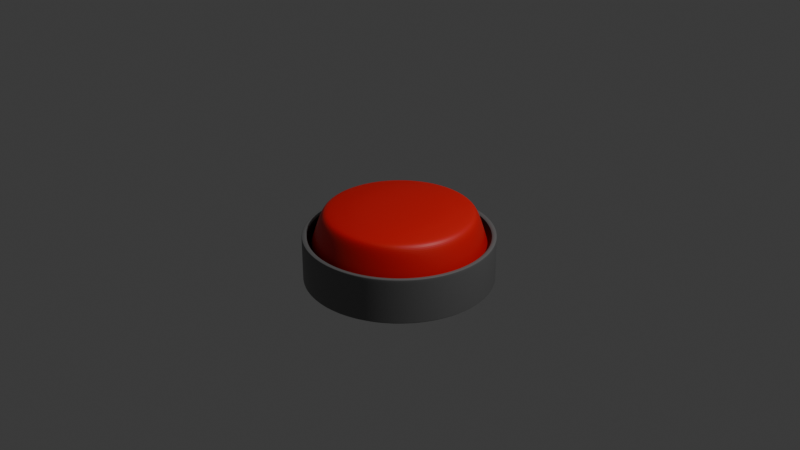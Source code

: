 # Source: button.blend  (saved by Blender 4.1.24; exported with 4.5.12 LTS)
import bpy
from mathutils import Matrix  # noqa: F401  (used for matrix-valued properties, if any)

bpy.ops.wm.read_factory_settings(use_empty=True)
scene = bpy.context.scene
scene.name = 'Scene'

# ---- collections
col_collection = bpy.data.collections.new('Collection'); scene.collection.children.link(col_collection)

# ---- materials (node trees are filled in below, after node groups)
mat_material_001 = bpy.data.materials.new('Material.001')
mat_material_001.use_transparent_shadow = False
mat_material_002 = bpy.data.materials.new('Material.002')
mat_material_002.use_transparent_shadow = False
mat_material_003 = bpy.data.materials.new('Material.003')
mat_material_003.use_transparent_shadow = False

# ---- material node trees
mat_material_001.use_nodes = True; mat_material_001.node_tree.nodes.clear()
_N = mat_material_001.node_tree.nodes; _L = mat_material_001.node_tree.links
n0 = _N.new('ShaderNodeBsdfPrincipled'); n0.name = 'Principled BSDF'; n0.location = (10, 300)
n0.inputs[0].default_value = (0.1607, 0.1607, 0.1607, 1.0)
n1 = _N.new('ShaderNodeOutputMaterial'); n1.name = 'Material Output'; n1.location = (300, 300)
_L.new(n0.outputs[0], n1.inputs[0])
n1.is_active_output = True
mat_material_002.use_nodes = True; mat_material_002.node_tree.nodes.clear()
_N = mat_material_002.node_tree.nodes; _L = mat_material_002.node_tree.links
n0 = _N.new('ShaderNodeBsdfPrincipled'); n0.name = 'Principled BSDF'; n0.location = (10, 300)
n0.inputs[0].default_value = (0.8, 0.01041, 0.008917, 1.0)
n1 = _N.new('ShaderNodeOutputMaterial'); n1.name = 'Material Output'; n1.location = (300, 300)
_L.new(n0.outputs[0], n1.inputs[0])
n1.is_active_output = True
mat_material_003.use_nodes = True; mat_material_003.node_tree.nodes.clear()
_N = mat_material_003.node_tree.nodes; _L = mat_material_003.node_tree.links
n0 = _N.new('ShaderNodeBsdfPrincipled'); n0.name = 'Principled BSDF'; n0.location = (10, 300)
n0.inputs[0].default_value = (0.0, 0.0, 0.0, 1.0)
n1 = _N.new('ShaderNodeOutputMaterial'); n1.name = 'Material Output'; n1.location = (300, 300)
_L.new(n0.outputs[0], n1.inputs[0])
n1.is_active_output = True

# ---- world
world_world = bpy.data.worlds.new('World'); scene.world = world_world
world_world.use_nodes = True; world_world.node_tree.nodes.clear()
_N = world_world.node_tree.nodes; _L = world_world.node_tree.links
n0 = _N.new('ShaderNodeOutputWorld'); n0.name = 'World Output'; n0.location = (300, 300)
n1 = _N.new('ShaderNodeBackground'); n1.name = 'Background'; n1.location = (10, 300)
n1.inputs[0].default_value = (0.05088, 0.05088, 0.05088, 1.0)
_L.new(n1.outputs[0], n0.inputs[0])
n0.is_active_output = True
world_world.color = (0.05088, 0.05088, 0.05088)
world_world.use_sun_shadow = False
world_world.sun_shadow_jitter_overblur = 0.0

# ---- cameras
cam_camera = bpy.data.cameras.new('Camera')
cam_camera.clip_end = 100.0
cam_camera.ortho_scale = 7.314

# ---- lights
light_light = bpy.data.lights.new('Light', 'POINT')
light_light.transmission_factor = 0.0
light_light.energy = 1000.0
light_light.shadow_soft_size = 0.1
light_light.shadow_maximum_resolution = 0.006
light_light.use_absolute_resolution = True

# ---- meshes
me_cylinder = bpy.data.meshes.new('Cylinder')
me_cylinder.from_pydata([(0.0, 1.0, -1.0), (0.1951, 0.9808, -1.0), (0.3827, 0.9239, -1.0), (0.5556, 0.8315, -1.0), (0.7071, 0.7071, -1.0), (0.8315, 0.5556, -1.0), (0.9239, 0.3827, -1.0), (0.9808, 0.1951, -1.0), (1.0, 0.0, -1.0), (0.9808, -0.1951, -1.0), (0.9239, -0.3827, -1.0), (0.8315, -0.5556, -1.0), (0.7071, -0.7071, -1.0), (0.5556, -0.8315, -1.0), (0.3827, -0.9239, -1.0), (0.1951, -0.9808, -1.0), (0.0, -1.0, -1.0), (-0.1951, -0.9808, -1.0), (-0.3827, -0.9239, -1.0), (-0.5556, -0.8315, -1.0), (-0.7071, -0.7071, -1.0), (-0.8315, -0.5556, -1.0), (-0.9239, -0.3827, -1.0), (-0.9808, -0.1951, -1.0), (-1.0, 0.0, -1.0), (-0.9808, 0.1951, -1.0), (-0.9239, 0.3827, -1.0), (-0.8315, 0.5556, -1.0), (-0.7071, 0.7071, -1.0), (-0.5556, 0.8315, -1.0), (-0.3827, 0.9239, -1.0), (-0.1951, 0.9808, -1.0), (0.0, 1.0, -0.5164), (0.1951, 0.9808, -0.5164), (0.3827, 0.9239, -0.5164), (0.5556, 0.8315, -0.5164), (0.7071, 0.7071, -0.5164), (0.8315, 0.5556, -0.5164), (0.9239, 0.3827, -0.5164), (0.9808, 0.1951, -0.5164), (1.0, 0.0, -0.5164), (0.9808, -0.1951, -0.5164), (0.9239, -0.3827, -0.5164), (0.8315, -0.5556, -0.5164), (0.7071, -0.7071, -0.5164), (0.5556, -0.8315, -0.5164), (0.3827, -0.9239, -0.5164), (0.1951, -0.9808, -0.5164), (0.0, -1.0, -0.5164), (-0.1951, -0.9808, -0.5164), (-0.3827, -0.9239, -0.5164), (-0.5556, -0.8315, -0.5164), (-0.7071, -0.7071, -0.5164), (-0.8315, -0.5556, -0.5164), (-0.9239, -0.3827, -0.5164), (-0.9808, -0.1951, -0.5164), (-1.0, 0.0, -0.5164), (-0.9808, 0.1951, -0.5164), (-0.9239, 0.3827, -0.5164), (-0.8315, 0.5556, -0.5164), (-0.7071, 0.7071, -0.5164), (-0.5556, 0.8315, -0.5164), (-0.3827, 0.9239, -0.5164), (-0.1951, 0.9808, -0.5164), (0.004651, 0.9023, -0.5984), (-0.1716, 0.885, -0.5984), (0.1809, 0.885, -0.5984), (0.3503, 0.8336, -0.5984), (0.5065, 0.7501, -0.5984), (0.6434, 0.6378, -0.5984), (0.7558, 0.5009, -0.5984), (0.8392, 0.3447, -0.5984), (0.8906, 0.1752, -0.5984), (0.908, -0.0009978, -0.5984), (0.8906, -0.1772, -0.5984), (0.8392, -0.3467, -0.5984), (0.7558, -0.5029, -0.5984), (0.6434, -0.6398, -0.5984), (0.5065, -0.7521, -0.5984), (0.3503, -0.8356, -0.5984), (0.1809, -0.887, -0.5984), (0.004651, -0.9043, -0.5984), (-0.1716, -0.887, -0.5984), (-0.341, -0.8356, -0.5984), (-0.4972, -0.7521, -0.5984), (-0.6341, -0.6398, -0.5984), (-0.7465, -0.5029, -0.5984), (-0.8299, -0.3467, -0.5984), (-0.8813, -0.1772, -0.5984), (-0.8987, -0.0009978, -0.5984), (-0.8813, 0.1752, -0.5984), (-0.8299, 0.3447, -0.5984), (-0.7465, 0.5009, -0.5984), (-0.6341, 0.6378, -0.5984), (-0.4972, 0.7501, -0.5984), (-0.341, 0.8336, -0.5984), (0.0, 1.0, -0.5184), (0.002548, 0.9465, -0.5064), (0.1951, 0.9808, -0.5184), (0.1873, 0.9282, -0.5066), (-0.1822, 0.9284, -0.5063), (-0.1951, 0.9808, -0.5184), (0.3649, 0.8743, -0.5067), (0.3827, 0.9239, -0.5184), (0.5556, 0.8315, -0.5184), (0.5286, 0.7867, -0.5068), (0.7071, 0.7071, -0.5184), (0.6721, 0.6689, -0.5069), (0.8315, 0.5556, -0.5184), (0.7898, 0.5254, -0.5071), (0.9239, 0.3827, -0.5184), (0.8772, 0.3617, -0.5071), (0.9808, 0.1951, -0.5184), (0.9311, 0.1841, -0.5072), (1.0, 0.0, -0.5184), (0.9492, -0.0005505, -0.5072), (0.9808, -0.1951, -0.5184), (0.931, -0.1852, -0.5073), (0.9239, -0.3827, -0.5184), (0.8772, -0.3628, -0.5072), (0.8315, -0.5556, -0.5184), (0.7897, -0.5265, -0.5072), (0.7071, -0.7071, -0.5184), (0.672, -0.67, -0.5071), (0.5556, -0.8315, -0.5184), (0.5286, -0.7877, -0.5071), (0.3827, -0.9239, -0.5184), (0.3649, -0.8753, -0.507), (0.1951, -0.9808, -0.5184), (0.1873, -0.9292, -0.5068), (0.0, -1.0, -0.5184), (0.002554, -0.9475, -0.5067), (-0.1951, -0.9808, -0.5184), (-0.1822, -0.9293, -0.5066), (-0.3827, -0.9239, -0.5184), (-0.3599, -0.8755, -0.5065), (-0.5556, -0.8315, -0.5184), (-0.5236, -0.788, -0.5063), (-0.7071, -0.7071, -0.5184), (-0.6672, -0.6703, -0.5062), (-0.8315, -0.5556, -0.5184), (-0.785, -0.5268, -0.5061), (-0.9239, -0.3827, -0.5184), (-0.8726, -0.363, -0.506), (-0.9808, -0.1951, -0.5184), (-0.9265, -0.1853, -0.506), (-1.0, 0.0, -0.5184), (-0.9448, -0.000544, -0.5059), (-0.9808, 0.1951, -0.5184), (-0.9266, 0.1843, -0.5059), (-0.9239, 0.3827, -0.5184), (-0.8727, 0.362, -0.5059), (-0.8315, 0.5556, -0.5184), (-0.7851, 0.5257, -0.5059), (-0.7071, 0.7071, -0.5184), (-0.6673, 0.6693, -0.506), (-0.5556, 0.8315, -0.5184), (-0.5237, 0.787, -0.5061), (-0.3827, 0.9239, -0.5184), (-0.3599, 0.8745, -0.5062), (0.0, 1.0, -0.9159), (0.0, 1.0, -1.0), (0.1951, 0.9808, -1.0), (0.1951, 0.9808, -0.9159), (0.3827, 0.9239, -1.0), (0.3827, 0.9239, -0.9159), (0.5556, 0.8315, -1.0), (0.5556, 0.8315, -0.9159), (0.7071, 0.7071, -1.0), (0.7071, 0.7071, -0.9159), (0.8315, 0.5556, -1.0), (0.8315, 0.5556, -0.9159), (0.9239, 0.3827, -1.0), (0.9239, 0.3827, -0.9159), (0.9808, 0.1951, -1.0), (0.9808, 0.1951, -0.9159), (1.0, 0.0, -1.0), (1.0, 0.0, -0.9159), (0.9808, -0.1951, -1.0), (0.9808, -0.1951, -0.9159), (0.9239, -0.3827, -1.0), (0.9239, -0.3827, -0.9159), (0.8315, -0.5556, -1.0), (0.8315, -0.5556, -0.9159), (0.7071, -0.7071, -1.0), (0.7071, -0.7071, -0.9159), (0.5556, -0.8315, -1.0), (0.5556, -0.8315, -0.9159), (0.3827, -0.9239, -1.0), (0.3827, -0.9239, -0.9159), (0.1951, -0.9808, -1.0), (0.1951, -0.9808, -0.9159), (0.0, -1.0, -1.0), (0.0, -1.0, -0.9159), (-0.1951, -0.9808, -1.0), (-0.1951, -0.9808, -0.9159), (-0.3827, -0.9239, -1.0), (-0.3827, -0.9239, -0.9159), (-0.5556, -0.8315, -1.0), (-0.5556, -0.8315, -0.9159), (-0.7071, -0.7071, -1.0), (-0.7071, -0.7071, -0.9159), (-0.8315, -0.5556, -1.0), (-0.8315, -0.5556, -0.9159), (-0.9239, -0.3827, -1.0), (-0.9239, -0.3827, -0.9159), (-0.9808, -0.1951, -1.0), (-0.9808, -0.1951, -0.9159), (-1.0, 0.0, -1.0), (-1.0, 0.0, -0.9159), (-0.9808, 0.1951, -1.0), (-0.9808, 0.1951, -0.9159), (-0.9239, 0.3827, -1.0), (-0.9239, 0.3827, -0.9159), (-0.8315, 0.5556, -1.0), (-0.8315, 0.5556, -0.9159), (-0.7071, 0.7071, -1.0), (-0.7071, 0.7071, -0.9159), (-0.5556, 0.8315, -1.0), (-0.5556, 0.8315, -0.9159), (-0.3827, 0.9239, -1.0), (-0.3827, 0.9239, -0.9159), (-0.1951, 0.9808, -1.0), (-0.1951, 0.9808, -0.9159)], [], [(0, 1, 2, 3, 4, 5, 6, 7, 8, 9, 10, 11, 12, 13, 14, 15, 16, 17, 18, 19, 20, 21, 22, 23, 24, 25, 26, 27, 28, 29, 30, 31), (223, 63, 32, 160), (221, 62, 63, 223), (219, 61, 62, 221), (217, 60, 61, 219), (215, 59, 60, 217), (213, 58, 59, 215), (211, 57, 58, 213), (209, 56, 57, 211), (207, 55, 56, 209), (205, 54, 55, 207), (203, 53, 54, 205), (201, 52, 53, 203), (199, 51, 52, 201), (197, 50, 51, 199), (195, 49, 50, 197), (193, 48, 49, 195), (191, 47, 48, 193), (189, 46, 47, 191), (187, 45, 46, 189), (185, 44, 45, 187), (183, 43, 44, 185), (181, 42, 43, 183), (179, 41, 42, 181), (177, 40, 41, 179), (175, 39, 40, 177), (173, 38, 39, 175), (171, 37, 38, 173), (169, 36, 37, 171), (167, 35, 36, 169), (165, 34, 35, 167), (163, 33, 34, 165), (160, 32, 33, 163), (1, 162, 164, 2), (30, 220, 222, 31), (29, 218, 220, 30), (28, 216, 218, 29), (27, 214, 216, 28), (26, 212, 214, 27), (25, 210, 212, 26), (24, 208, 210, 25), (23, 206, 208, 24), (22, 204, 206, 23), (21, 202, 204, 22), (20, 200, 202, 21), (19, 198, 200, 20), (18, 196, 198, 19), (17, 194, 196, 18), (16, 192, 194, 17), (15, 190, 192, 16), (14, 188, 190, 15), (13, 186, 188, 14), (12, 184, 186, 13), (11, 182, 184, 12), (10, 180, 182, 11), (9, 178, 180, 10), (8, 176, 178, 9), (7, 174, 176, 8), (6, 172, 174, 7), (5, 170, 172, 6), (4, 168, 170, 5), (3, 166, 168, 4), (2, 164, 166, 3), (31, 222, 161, 0), (99, 66, 67, 102), (100, 65, 64, 97), (159, 95, 65, 100), (157, 94, 95, 159), (155, 93, 94, 157), (153, 92, 93, 155), (151, 91, 92, 153), (149, 90, 91, 151), (147, 89, 90, 149), (145, 88, 89, 147), (143, 87, 88, 145), (141, 86, 87, 143), (139, 85, 86, 141), (137, 84, 85, 139), (135, 83, 84, 137), (133, 82, 83, 135), (131, 81, 82, 133), (129, 80, 81, 131), (127, 79, 80, 129), (125, 78, 79, 127), (123, 77, 78, 125), (121, 76, 77, 123), (119, 75, 76, 121), (117, 74, 75, 119), (115, 73, 74, 117), (113, 72, 73, 115), (111, 71, 72, 113), (109, 70, 71, 111), (107, 69, 70, 109), (105, 68, 69, 107), (102, 67, 68, 105), (32, 96, 98, 33), (62, 158, 101, 63), (33, 98, 103, 34), (34, 103, 104, 35), (61, 156, 158, 62), (60, 154, 156, 61), (59, 152, 154, 60), (58, 150, 152, 59), (57, 148, 150, 58), (56, 146, 148, 57), (55, 144, 146, 56), (54, 142, 144, 55), (53, 140, 142, 54), (52, 138, 140, 53), (51, 136, 138, 52), (50, 134, 136, 51), (49, 132, 134, 50), (48, 130, 132, 49), (47, 128, 130, 48), (46, 126, 128, 47), (45, 124, 126, 46), (44, 122, 124, 45), (43, 120, 122, 44), (42, 118, 120, 43), (41, 116, 118, 42), (40, 114, 116, 41), (39, 112, 114, 40), (38, 110, 112, 39), (37, 108, 110, 38), (36, 106, 108, 37), (35, 104, 106, 36), (97, 64, 66, 99), (99, 102, 103, 98), (97, 99, 98, 96), (159, 100, 101, 158), (157, 159, 158, 156), (155, 157, 156, 154), (153, 155, 154, 152), (151, 153, 152, 150), (149, 151, 150, 148), (147, 149, 148, 146), (145, 147, 146, 144), (143, 145, 144, 142), (141, 143, 142, 140), (139, 141, 140, 138), (137, 139, 138, 136), (135, 137, 136, 134), (133, 135, 134, 132), (131, 133, 132, 130), (129, 131, 130, 128), (127, 129, 128, 126), (125, 127, 126, 124), (123, 125, 124, 122), (121, 123, 122, 120), (119, 121, 120, 118), (117, 119, 118, 116), (115, 117, 116, 114), (113, 115, 114, 112), (111, 113, 112, 110), (109, 111, 110, 108), (107, 109, 108, 106), (105, 107, 106, 104), (102, 105, 104, 103), (100, 97, 96, 101), (63, 101, 96, 32), (223, 160, 161, 222), (221, 223, 222, 220), (219, 221, 220, 218), (217, 219, 218, 216), (215, 217, 216, 214), (213, 215, 214, 212), (211, 213, 212, 210), (209, 211, 210, 208), (207, 209, 208, 206), (205, 207, 206, 204), (203, 205, 204, 202), (201, 203, 202, 200), (199, 201, 200, 198), (197, 199, 198, 196), (195, 197, 196, 194), (193, 195, 194, 192), (191, 193, 192, 190), (189, 191, 190, 188), (187, 189, 188, 186), (185, 187, 186, 184), (183, 185, 184, 182), (181, 183, 182, 180), (179, 181, 180, 178), (177, 179, 178, 176), (175, 177, 176, 174), (173, 175, 174, 172), (171, 173, 172, 170), (169, 171, 170, 168), (167, 169, 168, 166), (165, 167, 166, 164), (163, 165, 164, 162), (160, 163, 162, 161), (0, 161, 162, 1)])
me_cylinder.polygons.foreach_set('material_index', [0, 0, 0, 0, 0, 0, 0, 0, 0, 0, 0, 0, 0, 0, 0, 0, 0, 0, 0, 0, 0, 0, 0, 0, 0, 0, 0, 0, 0, 0, 0, 0, 0, 0, 0, 0, 0, 0, 0, 0, 0, 0, 0, 0, 0, 0, 0, 0, 0, 0, 0, 0, 0, 0, 0, 0, 0, 0, 0, 0, 0, 0, 0, 0, 2, 2, 2, 2, 2, 2, 2, 2, 2, 2, 2, 2, 2, 2, 2, 2, 2, 2, 2, 2, 2, 2, 2, 2, 2, 2, 2, 2, 2, 2, 2, 0, 0, 0, 0, 0, 0, 0, 0, 0, 0, 0, 0, 0, 0, 0, 0, 0, 0, 0, 0, 0, 0, 0, 0, 0, 0, 0, 0, 0, 0, 0, 2, 0, 0, 0, 0, 0, 0, 0, 0, 0, 0, 0, 0, 0, 0, 0, 0, 0, 0, 0, 0, 0, 0, 0, 0, 0, 0, 0, 0, 0, 0, 0, 0, 0, 0, 0, 0, 0, 0, 0, 0, 0, 0, 0, 0, 0, 0, 0, 0, 0, 0, 0, 0, 0, 0, 0, 0, 0, 0, 0, 0, 0, 0, 0, 0, 0, 0])
_uv = me_cylinder.uv_layers.new(name='UVMap')
_uv.uv.foreach_set('vector', [0.75, 0.49, 0.7968, 0.4854, 0.8418, 0.4717, 0.8833, 0.4496, 0.9197, 0.4197, 0.9496, 0.3833, 0.9717, 0.3418, 0.9854, 0.2968, 0.99, 0.25, 0.9854, 0.2032, 0.9717, 0.1582, 0.9496, 0.1167, 0.9197, 0.08029, 0.8833, 0.05045, 0.8418, 0.02827, 0.7968, 0.01461, 0.75, 0.01, 0.7032, 0.01461, 0.6582, 0.02827, 0.6167, 0.05045, 0.5803, 0.08029, 0.5504, 0.1167, 0.5283, 0.1582, 0.5146, 0.2032, 0.51, 0.25, 0.5146, 0.2968, 0.5283, 0.3418, 0.5504, 0.3833, 0.5803, 0.4197, 0.6167, 0.4496, 0.6582, 0.4717, 0.7032, 0.4854, 0.03125, 0.5445, 0.03125, 0.7559, 0.0, 0.7559, 0.0, 0.5445, 0.0625, 0.5445, 0.0625, 0.7559, 0.03125, 0.7559, 0.03125, 0.5445, 0.09375, 0.5445, 0.09375, 0.7559, 0.0625, 0.7559, 0.0625, 0.5445, 0.125, 0.5445, 0.125, 0.7559, 0.09375, 0.7559, 0.09375, 0.5445, 0.1562, 0.5445, 0.1562, 0.7559, 0.125, 0.7559, 0.125, 0.5445, 0.1875, 0.5445, 0.1875, 0.7559, 0.1562, 0.7559, 0.1562, 0.5445, 0.2187, 0.5445, 0.2188, 0.7559, 0.1875, 0.7559, 0.1875, 0.5445, 0.25, 0.5445, 0.25, 0.7559, 0.2188, 0.7559, 0.2188, 0.5445, 0.2812, 0.5445, 0.2812, 0.7559, 0.25, 0.7559, 0.25, 0.5445, 0.3125, 0.5445, 0.3125, 0.7559, 0.2812, 0.7559, 0.2812, 0.5445, 0.3438, 0.5445, 0.3438, 0.7559, 0.3125, 0.7559, 0.3125, 0.5445, 0.375, 0.5445, 0.375, 0.7559, 0.3438, 0.7559, 0.3438, 0.5445, 0.4062, 0.5445, 0.4062, 0.7559, 0.375, 0.7559, 0.375, 0.5445, 0.4375, 0.5445, 0.4375, 0.7559, 0.4062, 0.7559, 0.4062, 0.5445, 0.4688, 0.5445, 0.4688, 0.7559, 0.4375, 0.7559, 0.4375, 0.5445, 0.5, 0.5445, 0.5, 0.7559, 0.4688, 0.7559, 0.4688, 0.5445, 0.5312, 0.5445, 0.5312, 0.7559, 0.5, 0.7559, 0.5, 0.5445, 0.5625, 0.5445, 0.5625, 0.7559, 0.5312, 0.7559, 0.5312, 0.5445, 0.5938, 0.5445, 0.5938, 0.7559, 0.5625, 0.7559, 0.5625, 0.5445, 0.625, 0.5445, 0.625, 0.7559, 0.5938, 0.7559, 0.5938, 0.5445, 0.6562, 0.5445, 0.6562, 0.7559, 0.625, 0.7559, 0.625, 0.5445, 0.6875, 0.5445, 0.6875, 0.7559, 0.6562, 0.7559, 0.6562, 0.5445, 0.7188, 0.5445, 0.7187, 0.7559, 0.6875, 0.7559, 0.6875, 0.5445, 0.75, 0.5445, 0.75, 0.7559, 0.7187, 0.7559, 0.7188, 0.5445, 0.7812, 0.5445, 0.7812, 0.7559, 0.75, 0.7559, 0.75, 0.5445, 0.8125, 0.5445, 0.8125, 0.7559, 0.7812, 0.7559, 0.7812, 0.5445, 0.8438, 0.5445, 0.8438, 0.7559, 0.8125, 0.7559, 0.8125, 0.5445, 0.875, 0.5445, 0.875, 0.7559, 0.8438, 0.7559, 0.8438, 0.5445, 0.9062, 0.5445, 0.9062, 0.7559, 0.875, 0.7559, 0.875, 0.5445, 0.9375, 0.5445, 0.9375, 0.7559, 0.9062, 0.7559, 0.9062, 0.5445, 0.9688, 0.5445, 0.9688, 0.7559, 0.9375, 0.7559, 0.9375, 0.5445, 1.0, 0.5445, 1.0, 0.7559, 0.9688, 0.7559, 0.9688, 0.5445, 0.9688, 0.5, 0.9688, 0.5, 0.9375, 0.5, 0.9375, 0.5, 0.0625, 0.5, 0.0625, 0.5, 0.03125, 0.5, 0.03125, 0.5, 0.09375, 0.5, 0.09375, 0.5, 0.0625, 0.5, 0.0625, 0.5, 0.125, 0.5, 0.125, 0.5, 0.09375, 0.5, 0.09375, 0.5, 0.1562, 0.5, 0.1562, 0.5, 0.125, 0.5, 0.125, 0.5, 0.1875, 0.5, 0.1875, 0.5, 0.1562, 0.5, 0.1562, 0.5, 0.2188, 0.5, 0.2188, 0.5, 0.1875, 0.5, 0.1875, 0.5, 0.25, 0.5, 0.25, 0.5, 0.2188, 0.5, 0.2188, 0.5, 0.2812, 0.5, 0.2812, 0.5, 0.25, 0.5, 0.25, 0.5, 0.3125, 0.5, 0.3125, 0.5, 0.2812, 0.5, 0.2812, 0.5, 0.3438, 0.5, 0.3438, 0.5, 0.3125, 0.5, 0.3125, 0.5, 0.375, 0.5, 0.375, 0.5, 0.3438, 0.5, 0.3438, 0.5, 0.4062, 0.5, 0.4062, 0.5, 0.375, 0.5, 0.375, 0.5, 0.4375, 0.5, 0.4375, 0.5, 0.4062, 0.5, 0.4062, 0.5, 0.4688, 0.5, 0.4688, 0.5, 0.4375, 0.5, 0.4375, 0.5, 0.5, 0.5, 0.5, 0.5, 0.4688, 0.5, 0.4688, 0.5, 0.5312, 0.5, 0.5312, 0.5, 0.5, 0.5, 0.5, 0.5, 0.5625, 0.5, 0.5625, 0.5, 0.5312, 0.5, 0.5312, 0.5, 0.5938, 0.5, 0.5938, 0.5, 0.5625, 0.5, 0.5625, 0.5, 0.625, 0.5, 0.625, 0.5, 0.5938, 0.5, 0.5938, 0.5, 0.6562, 0.5, 0.6562, 0.5, 0.625, 0.5, 0.625, 0.5, 0.6875, 0.5, 0.6875, 0.5, 0.6562, 0.5, 0.6562, 0.5, 0.7188, 0.5, 0.7188, 0.5, 0.6875, 0.5, 0.6875, 0.5, 0.75, 0.5, 0.75, 0.5, 0.7188, 0.5, 0.7188, 0.5, 0.7812, 0.5, 0.7812, 0.5, 0.75, 0.5, 0.75, 0.5, 0.8125, 0.5, 0.8125, 0.5, 0.7812, 0.5, 0.7812, 0.5, 0.8438, 0.5, 0.8438, 0.5, 0.8125, 0.5, 0.8125, 0.5, 0.875, 0.5, 0.875, 0.5, 0.8438, 0.5, 0.8438, 0.5, 0.9062, 0.5, 0.9062, 0.5, 0.875, 0.5, 0.875, 0.5, 0.9375, 0.5, 0.9375, 0.5, 0.9062, 0.5, 0.9062, 0.5, 0.03125, 0.5, 0.03125, 0.5, 0.0, 0.5, 0.0, 0.5, 0.9688, 0.8547, 0.9688, 0.8722, 0.9375, 0.8722, 0.9375, 0.8547, 0.03125, 0.8547, 0.03125, 0.8722, 0.0, 0.8722, 0.0, 0.8547, 0.0625, 0.8546, 0.0625, 0.8722, 0.03125, 0.8722, 0.03125, 0.8547, 0.09375, 0.8546, 0.09375, 0.8722, 0.0625, 0.8722, 0.0625, 0.8546, 0.125, 0.8546, 0.125, 0.8722, 0.09375, 0.8722, 0.09375, 0.8546, 0.1562, 0.8546, 0.1562, 0.8722, 0.125, 0.8722, 0.125, 0.8546, 0.1875, 0.8546, 0.1875, 0.8722, 0.1562, 0.8722, 0.1562, 0.8546, 0.2188, 0.8546, 0.2188, 0.8722, 0.1875, 0.8722, 0.1875, 0.8546, 0.25, 0.8546, 0.25, 0.8722, 0.2188, 0.8722, 0.2188, 0.8546, 0.2812, 0.8546, 0.2812, 0.8722, 0.25, 0.8722, 0.25, 0.8546, 0.3125, 0.8546, 0.3125, 0.8722, 0.2812, 0.8722, 0.2812, 0.8546, 0.3438, 0.8546, 0.3438, 0.8722, 0.3125, 0.8722, 0.3125, 0.8546, 0.375, 0.8546, 0.375, 0.8722, 0.3438, 0.8722, 0.3438, 0.8546, 0.4062, 0.8547, 0.4062, 0.8722, 0.375, 0.8722, 0.375, 0.8546, 0.4375, 0.8547, 0.4375, 0.8722, 0.4062, 0.8722, 0.4062, 0.8547, 0.4688, 0.8547, 0.4688, 0.8722, 0.4375, 0.8722, 0.4375, 0.8547, 0.5, 0.8547, 0.5, 0.8722, 0.4688, 0.8722, 0.4688, 0.8547, 0.5312, 0.8548, 0.5312, 0.8722, 0.5, 0.8722, 0.5, 0.8547, 0.5625, 0.8548, 0.5625, 0.8722, 0.5312, 0.8722, 0.5312, 0.8548, 0.5938, 0.8548, 0.5938, 0.8722, 0.5625, 0.8722, 0.5625, 0.8548, 0.625, 0.8548, 0.625, 0.8722, 0.5938, 0.8722, 0.5938, 0.8548, 0.6562, 0.8548, 0.6562, 0.8722, 0.625, 0.8722, 0.625, 0.8548, 0.6875, 0.8548, 0.6875, 0.8722, 0.6562, 0.8722, 0.6562, 0.8548, 0.7188, 0.8548, 0.7188, 0.8722, 0.6875, 0.8722, 0.6875, 0.8548, 0.75, 0.8548, 0.75, 0.8722, 0.7188, 0.8722, 0.7188, 0.8548, 0.7812, 0.8548, 0.7812, 0.8722, 0.75, 0.8722, 0.75, 0.8548, 0.8125, 0.8548, 0.8125, 0.8722, 0.7812, 0.8722, 0.7812, 0.8548, 0.8438, 0.8548, 0.8438, 0.8722, 0.8125, 0.8722, 0.8125, 0.8548, 0.875, 0.8548, 0.875, 0.8722, 0.8438, 0.8722, 0.8438, 0.8548, 0.9062, 0.8548, 0.9062, 0.8722, 0.875, 0.8722, 0.875, 0.8548, 0.9375, 0.8547, 0.9375, 0.8722, 0.9062, 0.8722, 0.9062, 0.8548, 1.0, 0.7559, 1.0, 0.7546, 0.9688, 0.7546, 0.9688, 0.7559, 0.0625, 0.7559, 0.0625, 0.7546, 0.03125, 0.7546, 0.03125, 0.7559, 0.9688, 0.7559, 0.9688, 0.7546, 0.9375, 0.7546, 0.9375, 0.7559, 0.9375, 0.7559, 0.9375, 0.7546, 0.9063, 0.7546, 0.9062, 0.7559, 0.09375, 0.7559, 0.09375, 0.7546, 0.0625, 0.7546, 0.0625, 0.7559, 0.125, 0.7559, 0.125, 0.7546, 0.09375, 0.7546, 0.09375, 0.7559, 0.1562, 0.7559, 0.1563, 0.7546, 0.125, 0.7546, 0.125, 0.7559, 0.1875, 0.7559, 0.1875, 0.7546, 0.1563, 0.7546, 0.1562, 0.7559, 0.2188, 0.7559, 0.2188, 0.7546, 0.1875, 0.7546, 0.1875, 0.7559, 0.25, 0.7559, 0.25, 0.7546, 0.2188, 0.7546, 0.2188, 0.7559, 0.2812, 0.7559, 0.2813, 0.7546, 0.25, 0.7546, 0.25, 0.7559, 0.3125, 0.7559, 0.3125, 0.7546, 0.2813, 0.7546, 0.2812, 0.7559, 0.3438, 0.7559, 0.3438, 0.7546, 0.3125, 0.7546, 0.3125, 0.7559, 0.375, 0.7559, 0.375, 0.7546, 0.3438, 0.7546, 0.3438, 0.7559, 0.4062, 0.7559, 0.4063, 0.7546, 0.375, 0.7546, 0.375, 0.7559, 0.4375, 0.7559, 0.4375, 0.7546, 0.4063, 0.7546, 0.4062, 0.7559, 0.4688, 0.7559, 0.4688, 0.7546, 0.4375, 0.7546, 0.4375, 0.7559, 0.5, 0.7559, 0.5, 0.7546, 0.4688, 0.7546, 0.4688, 0.7559, 0.5312, 0.7559, 0.5312, 0.7546, 0.5, 0.7546, 0.5, 0.7559, 0.5625, 0.7559, 0.5625, 0.7546, 0.5312, 0.7546, 0.5312, 0.7559, 0.5938, 0.7559, 0.5938, 0.7546, 0.5625, 0.7546, 0.5625, 0.7559, 0.625, 0.7559, 0.625, 0.7546, 0.5938, 0.7546, 0.5938, 0.7559, 0.6562, 0.7559, 0.6563, 0.7546, 0.625, 0.7546, 0.625, 0.7559, 0.6875, 0.7559, 0.6875, 0.7546, 0.6563, 0.7546, 0.6562, 0.7559, 0.7187, 0.7559, 0.7188, 0.7546, 0.6875, 0.7546, 0.6875, 0.7559, 0.75, 0.7559, 0.75, 0.7546, 0.7188, 0.7546, 0.7187, 0.7559, 0.7812, 0.7559, 0.7813, 0.7546, 0.75, 0.7546, 0.75, 0.7559, 0.8125, 0.7559, 0.8125, 0.7546, 0.7813, 0.7546, 0.7812, 0.7559, 0.8438, 0.7559, 0.8438, 0.7546, 0.8125, 0.7546, 0.8125, 0.7559, 0.875, 0.7559, 0.875, 0.7546, 0.8438, 0.7546, 0.8438, 0.7559, 0.9062, 0.7559, 0.9063, 0.7546, 0.875, 0.7546, 0.875, 0.7559, 1.0, 0.8547, 1.0, 0.8722, 0.9688, 0.8722, 0.9688, 0.8547, 0.9688, 0.8547, 0.9375, 0.8547, 0.9375, 0.7546, 0.9688, 0.7546, 1.0, 0.8547, 0.9688, 0.8547, 0.9688, 0.7546, 1.0, 0.7546, 0.0625, 0.8546, 0.03125, 0.8547, 0.03125, 0.7546, 0.0625, 0.7546, 0.09375, 0.8546, 0.0625, 0.8546, 0.0625, 0.7546, 0.09375, 0.7546, 0.125, 0.8546, 0.09375, 0.8546, 0.09375, 0.7546, 0.125, 0.7546, 0.1562, 0.8546, 0.125, 0.8546, 0.125, 0.7546, 0.1563, 0.7546, 0.1875, 0.8546, 0.1562, 0.8546, 0.1563, 0.7546, 0.1875, 0.7546, 0.2188, 0.8546, 0.1875, 0.8546, 0.1875, 0.7546, 0.2188, 0.7546, 0.25, 0.8546, 0.2188, 0.8546, 0.2188, 0.7546, 0.25, 0.7546, 0.2812, 0.8546, 0.25, 0.8546, 0.25, 0.7546, 0.2813, 0.7546, 0.3125, 0.8546, 0.2812, 0.8546, 0.2813, 0.7546, 0.3125, 0.7546, 0.3438, 0.8546, 0.3125, 0.8546, 0.3125, 0.7546, 0.3438, 0.7546, 0.375, 0.8546, 0.3438, 0.8546, 0.3438, 0.7546, 0.375, 0.7546, 0.4062, 0.8547, 0.375, 0.8546, 0.375, 0.7546, 0.4063, 0.7546, 0.4375, 0.8547, 0.4062, 0.8547, 0.4063, 0.7546, 0.4375, 0.7546, 0.4688, 0.8547, 0.4375, 0.8547, 0.4375, 0.7546, 0.4688, 0.7546, 0.5, 0.8547, 0.4688, 0.8547, 0.4688, 0.7546, 0.5, 0.7546, 0.5312, 0.8548, 0.5, 0.8547, 0.5, 0.7546, 0.5312, 0.7546, 0.5625, 0.8548, 0.5312, 0.8548, 0.5312, 0.7546, 0.5625, 0.7546, 0.5938, 0.8548, 0.5625, 0.8548, 0.5625, 0.7546, 0.5938, 0.7546, 0.625, 0.8548, 0.5938, 0.8548, 0.5938, 0.7546, 0.625, 0.7546, 0.6562, 0.8548, 0.625, 0.8548, 0.625, 0.7546, 0.6563, 0.7546, 0.6875, 0.8548, 0.6562, 0.8548, 0.6563, 0.7546, 0.6875, 0.7546, 0.7188, 0.8548, 0.6875, 0.8548, 0.6875, 0.7546, 0.7188, 0.7546, 0.75, 0.8548, 0.7188, 0.8548, 0.7188, 0.7546, 0.75, 0.7546, 0.7812, 0.8548, 0.75, 0.8548, 0.75, 0.7546, 0.7813, 0.7546, 0.8125, 0.8548, 0.7812, 0.8548, 0.7813, 0.7546, 0.8125, 0.7546, 0.8438, 0.8548, 0.8125, 0.8548, 0.8125, 0.7546, 0.8438, 0.7546, 0.875, 0.8548, 0.8438, 0.8548, 0.8438, 0.7546, 0.875, 0.7546, 0.9062, 0.8548, 0.875, 0.8548, 0.875, 0.7546, 0.9063, 0.7546, 0.9375, 0.8547, 0.9062, 0.8548, 0.9063, 0.7546, 0.9375, 0.7546, 0.03125, 0.8547, 0.0, 0.8547, 0.0, 0.7546, 0.03125, 0.7546, 0.03125, 0.7559, 0.03125, 0.7546, 0.0, 0.7546, 0.0, 0.7559, 0.03125, 0.5445, 0.0, 0.5445, 0.0, 0.5, 0.03125, 0.5, 0.0625, 0.5445, 0.03125, 0.5445, 0.03125, 0.5, 0.0625, 0.5, 0.09375, 0.5445, 0.0625, 0.5445, 0.0625, 0.5, 0.09375, 0.5, 0.125, 0.5445, 0.09375, 0.5445, 0.09375, 0.5, 0.125, 0.5, 0.1562, 0.5445, 0.125, 0.5445, 0.125, 0.5, 0.1562, 0.5, 0.1875, 0.5445, 0.1562, 0.5445, 0.1562, 0.5, 0.1875, 0.5, 0.2187, 0.5445, 0.1875, 0.5445, 0.1875, 0.5, 0.2188, 0.5, 0.25, 0.5445, 0.2188, 0.5445, 0.2188, 0.5, 0.25, 0.5, 0.2812, 0.5445, 0.25, 0.5445, 0.25, 0.5, 0.2812, 0.5, 0.3125, 0.5445, 0.2812, 0.5445, 0.2812, 0.5, 0.3125, 0.5, 0.3438, 0.5445, 0.3125, 0.5445, 0.3125, 0.5, 0.3438, 0.5, 0.375, 0.5445, 0.3438, 0.5445, 0.3438, 0.5, 0.375, 0.5, 0.4062, 0.5445, 0.375, 0.5445, 0.375, 0.5, 0.4062, 0.5, 0.4375, 0.5445, 0.4062, 0.5445, 0.4062, 0.5, 0.4375, 0.5, 0.4688, 0.5445, 0.4375, 0.5445, 0.4375, 0.5, 0.4688, 0.5, 0.5, 0.5445, 0.4688, 0.5445, 0.4688, 0.5, 0.5, 0.5, 0.5312, 0.5445, 0.5, 0.5445, 0.5, 0.5, 0.5312, 0.5, 0.5625, 0.5445, 0.5312, 0.5445, 0.5312, 0.5, 0.5625, 0.5, 0.5938, 0.5445, 0.5625, 0.5445, 0.5625, 0.5, 0.5938, 0.5, 0.625, 0.5445, 0.5938, 0.5445, 0.5938, 0.5, 0.625, 0.5, 0.6562, 0.5445, 0.625, 0.5445, 0.625, 0.5, 0.6562, 0.5, 0.6875, 0.5445, 0.6562, 0.5445, 0.6562, 0.5, 0.6875, 0.5, 0.7188, 0.5445, 0.6875, 0.5445, 0.6875, 0.5, 0.7188, 0.5, 0.75, 0.5445, 0.7188, 0.5445, 0.7188, 0.5, 0.75, 0.5, 0.7812, 0.5445, 0.75, 0.5445, 0.75, 0.5, 0.7812, 0.5, 0.8125, 0.5445, 0.7812, 0.5445, 0.7812, 0.5, 0.8125, 0.5, 0.8438, 0.5445, 0.8125, 0.5445, 0.8125, 0.5, 0.8438, 0.5, 0.875, 0.5445, 0.8438, 0.5445, 0.8438, 0.5, 0.875, 0.5, 0.9062, 0.5445, 0.875, 0.5445, 0.875, 0.5, 0.9062, 0.5, 0.9375, 0.5445, 0.9062, 0.5445, 0.9062, 0.5, 0.9375, 0.5, 0.9688, 0.5445, 0.9375, 0.5445, 0.9375, 0.5, 0.9688, 0.5, 1.0, 0.5445, 0.9688, 0.5445, 0.9688, 0.5, 1.0, 0.5, 1.0, 0.5, 1.0, 0.5, 0.9688, 0.5, 0.9688, 0.5])
me_cylinder.materials.append(mat_material_001)
me_cylinder.materials.append(mat_material_002)
me_cylinder.materials.append(mat_material_003)
me_cylinder.update()
me_cylinder_001 = bpy.data.meshes.new('Cylinder.001')
me_cylinder_001.from_pydata([(0.009302, 0.8047, -0.2871), (0.1667, 0.7892, -0.2871), (0.318, 0.7433, -0.2871), (0.4575, 0.6687, -0.2871), (0.5797, 0.5684, -0.2871), (0.68, 0.4462, -0.2871), (0.7546, 0.3067, -0.2871), (0.8005, 0.1554, -0.2871), (0.816, -0.001996, -0.2871), (0.8005, -0.1594, -0.2871), (0.7546, -0.3107, -0.2871), (0.68, -0.4502, -0.2871), (0.5797, -0.5724, -0.2871), (0.4575, -0.6727, -0.2871), (0.318, -0.7473, -0.2871), (0.1667, -0.7932, -0.2871), (0.009302, -0.8087, -0.2871), (-0.1481, -0.7932, -0.2871), (-0.2994, -0.7473, -0.2871), (-0.4389, -0.6727, -0.2871), (-0.5611, -0.5724, -0.2871), (-0.6614, -0.4502, -0.2871), (-0.736, -0.3107, -0.2871), (-0.7819, -0.1594, -0.2871), (-0.7974, -0.001996, -0.2871), (-0.7819, 0.1554, -0.2871), (-0.736, 0.3067, -0.2871), (-0.6614, 0.4462, -0.2871), (-0.5611, 0.5684, -0.2871), (-0.4389, 0.6687, -0.2871), (-0.2994, 0.7433, -0.2871), (-0.1481, 0.7892, -0.2871), (-0.1371, 0.7339, -0.255), (-0.2778, 0.6912, -0.255), (-0.4075, 0.6218, -0.255), (-0.5212, 0.5285, -0.255), (-0.6145, 0.4148, -0.255), (-0.6839, 0.2851, -0.255), (-0.7266, 0.1444, -0.255), (-0.741, -0.001996, -0.255), (-0.7266, -0.1484, -0.255), (-0.6839, -0.2891, -0.255), (-0.6145, -0.4188, -0.255), (-0.5212, -0.5325, -0.255), (-0.4075, -0.6258, -0.255), (-0.2778, -0.6952, -0.255), (-0.1371, -0.7379, -0.255), (0.009302, -0.7523, -0.255), (0.1557, -0.7379, -0.255), (0.2964, -0.6952, -0.255), (0.4261, -0.6258, -0.255), (0.5398, -0.5325, -0.255), (0.6331, -0.4188, -0.255), (0.7025, -0.2891, -0.255), (0.7452, -0.1484, -0.255), (0.7596, -0.001996, -0.255), (0.7452, 0.1444, -0.255), (0.7025, 0.2851, -0.255), (0.6331, 0.4148, -0.255), (0.5398, 0.5285, -0.255), (0.4261, 0.6218, -0.255), (0.2964, 0.6912, -0.255), (0.009302, 0.7483, -0.255), (0.1557, 0.7339, -0.255), (0.004651, 0.9023, -0.5984), (-0.1716, 0.885, -0.5984), (0.1809, 0.885, -0.5984), (0.3503, 0.8336, -0.5984), (0.5065, 0.7501, -0.5984), (0.6434, 0.6378, -0.5984), (0.7558, 0.5009, -0.5984), (0.8392, 0.3447, -0.5984), (0.8906, 0.1752, -0.5984), (0.908, -0.0009978, -0.5984), (0.8906, -0.1772, -0.5984), (0.8392, -0.3467, -0.5984), (0.7558, -0.5029, -0.5984), (0.6434, -0.6398, -0.5984), (0.5065, -0.7521, -0.5984), (0.3503, -0.8356, -0.5984), (0.1809, -0.887, -0.5984), (0.004651, -0.9043, -0.5984), (-0.1716, -0.887, -0.5984), (-0.341, -0.8356, -0.5984), (-0.4972, -0.7521, -0.5984), (-0.6341, -0.6398, -0.5984), (-0.7465, -0.5029, -0.5984), (-0.8299, -0.3467, -0.5984), (-0.8813, -0.1772, -0.5984), (-0.8987, -0.0009978, -0.5984), (-0.8813, 0.1752, -0.5984), (-0.8299, 0.3447, -0.5984), (-0.7465, 0.5009, -0.5984), (-0.6341, 0.6378, -0.5984), (-0.4972, 0.7501, -0.5984), (-0.341, 0.8336, -0.5984), (0.009302, 0.4097, -0.2202), (0.009302, 0.5926, -0.2377), (0.08962, 0.4018, -0.2202), (0.1253, 0.5811, -0.2377), (0.1668, 0.3783, -0.2202), (0.2368, 0.5473, -0.2377), (0.238, 0.3403, -0.2202), (0.3396, 0.4924, -0.2377), (0.3004, 0.2891, -0.2202), (0.4297, 0.4184, -0.2377), (0.3516, 0.2267, -0.2202), (0.5037, 0.3283, -0.2377), (0.3896, 0.1555, -0.2202), (0.5586, 0.2255, -0.2377), (0.4131, 0.07832, -0.2202), (0.5924, 0.114, -0.2377), (0.421, -0.001996, -0.2202), (0.6039, -0.001996, -0.2377), (0.4131, -0.08231, -0.2202), (0.5924, -0.118, -0.2377), (0.3896, -0.1595, -0.2202), (0.5586, -0.2295, -0.2377), (0.3516, -0.2307, -0.2202), (0.5037, -0.3323, -0.2377), (0.3004, -0.2931, -0.2202), (0.4297, -0.4224, -0.2377), (0.238, -0.3443, -0.2202), (0.3396, -0.4964, -0.2377), (0.1668, -0.3823, -0.2202), (0.2368, -0.5513, -0.2377), (0.08962, -0.4058, -0.2202), (0.1253, -0.5851, -0.2377), (0.009302, -0.4137, -0.2202), (0.009302, -0.5966, -0.2377), (-0.07101, -0.4058, -0.2202), (-0.1067, -0.5851, -0.2377), (-0.1482, -0.3823, -0.2202), (-0.2182, -0.5513, -0.2377), (-0.2194, -0.3443, -0.2202), (-0.321, -0.4964, -0.2377), (-0.2818, -0.2931, -0.2202), (-0.4111, -0.4224, -0.2377), (-0.333, -0.2307, -0.2202), (-0.4851, -0.3323, -0.2377), (-0.371, -0.1595, -0.2202), (-0.54, -0.2295, -0.2377), (-0.3945, -0.08231, -0.2202), (-0.5738, -0.118, -0.2377), (-0.4024, -0.001996, -0.2202), (-0.5853, -0.001996, -0.2377), (-0.3945, 0.07832, -0.2202), (-0.5738, 0.114, -0.2377), (-0.371, 0.1555, -0.2202), (-0.54, 0.2255, -0.2377), (-0.333, 0.2267, -0.2202), (-0.4851, 0.3283, -0.2377), (-0.2818, 0.2891, -0.2202), (-0.4111, 0.4184, -0.2377), (-0.2194, 0.3403, -0.2202), (-0.321, 0.4924, -0.2377), (-0.1482, 0.3783, -0.2202), (-0.2182, 0.5473, -0.2377), (-0.07101, 0.4018, -0.2202), (-0.1067, 0.5811, -0.2377)], [], [(65, 31, 0, 64), (67, 2, 3, 68), (68, 3, 4, 69), (69, 4, 5, 70), (70, 5, 6, 71), (71, 6, 7, 72), (72, 7, 8, 73), (73, 8, 9, 74), (74, 9, 10, 75), (75, 10, 11, 76), (76, 11, 12, 77), (77, 12, 13, 78), (78, 13, 14, 79), (79, 14, 15, 80), (80, 15, 16, 81), (81, 16, 17, 82), (82, 17, 18, 83), (83, 18, 19, 84), (84, 19, 20, 85), (85, 20, 21, 86), (86, 21, 22, 87), (87, 22, 23, 88), (88, 23, 24, 89), (89, 24, 25, 90), (90, 25, 26, 91), (91, 26, 27, 92), (92, 27, 28, 93), (93, 28, 29, 94), (94, 29, 30, 95), (95, 30, 31, 65), (64, 0, 1, 66), (66, 1, 2, 67), (98, 96, 158, 156, 154, 152, 150, 148, 146, 144, 142, 140, 138, 136, 134, 132, 130, 128, 126, 124, 122, 120, 118, 116, 114, 112, 110, 108, 106, 104, 102, 100), (60, 61, 101, 103), (59, 60, 103, 105), (58, 59, 105, 107), (57, 58, 107, 109), (56, 57, 109, 111), (55, 56, 111, 113), (54, 55, 113, 115), (53, 54, 115, 117), (52, 53, 117, 119), (51, 52, 119, 121), (50, 51, 121, 123), (49, 50, 123, 125), (48, 49, 125, 127), (47, 48, 127, 129), (46, 47, 129, 131), (45, 46, 131, 133), (44, 45, 133, 135), (43, 44, 135, 137), (42, 43, 137, 139), (41, 42, 139, 141), (40, 41, 141, 143), (39, 40, 143, 145), (38, 39, 145, 147), (37, 38, 147, 149), (36, 37, 149, 151), (35, 36, 151, 153), (34, 35, 153, 155), (33, 34, 155, 157), (32, 33, 157, 159), (63, 62, 97, 99), (61, 63, 99, 101), (0, 31, 32, 62), (31, 30, 33, 32), (30, 29, 34, 33), (29, 28, 35, 34), (28, 27, 36, 35), (27, 26, 37, 36), (26, 25, 38, 37), (25, 24, 39, 38), (24, 23, 40, 39), (23, 22, 41, 40), (22, 21, 42, 41), (21, 20, 43, 42), (20, 19, 44, 43), (19, 18, 45, 44), (18, 17, 46, 45), (17, 16, 47, 46), (16, 15, 48, 47), (15, 14, 49, 48), (14, 13, 50, 49), (13, 12, 51, 50), (12, 11, 52, 51), (11, 10, 53, 52), (10, 9, 54, 53), (9, 8, 55, 54), (8, 7, 56, 55), (7, 6, 57, 56), (6, 5, 58, 57), (5, 4, 59, 58), (4, 3, 60, 59), (3, 2, 61, 60), (2, 1, 63, 61), (1, 0, 62, 63), (96, 98, 99, 97), (98, 100, 101, 99), (100, 102, 103, 101), (102, 104, 105, 103), (104, 106, 107, 105), (106, 108, 109, 107), (108, 110, 111, 109), (110, 112, 113, 111), (112, 114, 115, 113), (114, 116, 117, 115), (116, 118, 119, 117), (118, 120, 121, 119), (120, 122, 123, 121), (122, 124, 125, 123), (124, 126, 127, 125), (126, 128, 129, 127), (128, 130, 131, 129), (130, 132, 133, 131), (132, 134, 135, 133), (134, 136, 137, 135), (136, 138, 139, 137), (138, 140, 141, 139), (140, 142, 143, 141), (142, 144, 145, 143), (144, 146, 147, 145), (146, 148, 149, 147), (148, 150, 151, 149), (150, 152, 153, 151), (152, 154, 155, 153), (154, 156, 157, 155), (156, 158, 159, 157), (158, 96, 97, 159), (62, 32, 159, 97)])
me_cylinder_001.polygons.foreach_set('material_index', [1, 1, 1, 1, 1, 1, 1, 1, 1, 1, 1, 1, 1, 1, 1, 1, 1, 1, 1, 1, 1, 1, 1, 1, 1, 1, 1, 1, 1, 1, 1, 1, 1, 1, 1, 1, 1, 1, 1, 1, 1, 1, 1, 1, 1, 1, 1, 1, 1, 1, 1, 1, 1, 1, 1, 1, 1, 1, 1, 1, 1, 1, 1, 1, 1, 1, 1, 1, 1, 1, 1, 1, 1, 1, 1, 1, 1, 1, 1, 1, 1, 1, 1, 1, 1, 1, 1, 1, 1, 1, 1, 1, 1, 1, 1, 1, 1, 1, 1, 1, 1, 1, 1, 1, 1, 1, 1, 1, 1, 1, 1, 1, 1, 1, 1, 1, 1, 1, 1, 1, 1, 1, 1, 1, 1, 1, 1, 1, 1])
_uv = me_cylinder_001.uv_layers.new(name='UVMap')
_uv.uv.foreach_set('vector', [0.03125, 0.8722, 0.03125, 0.911, 0.0, 0.911, 0.0, 0.8722, 0.9375, 0.8722, 0.9375, 0.911, 0.9062, 0.911, 0.9062, 0.8722, 0.9062, 0.8722, 0.9062, 0.911, 0.875, 0.911, 0.875, 0.8722, 0.875, 0.8722, 0.875, 0.911, 0.8438, 0.911, 0.8438, 0.8722, 0.8438, 0.8722, 0.8438, 0.911, 0.8125, 0.911, 0.8125, 0.8722, 0.8125, 0.8722, 0.8125, 0.911, 0.7812, 0.911, 0.7812, 0.8722, 0.7812, 0.8722, 0.7812, 0.911, 0.75, 0.911, 0.75, 0.8722, 0.75, 0.8722, 0.75, 0.911, 0.7188, 0.911, 0.7188, 0.8722, 0.7188, 0.8722, 0.7188, 0.911, 0.6875, 0.911, 0.6875, 0.8722, 0.6875, 0.8722, 0.6875, 0.911, 0.6562, 0.911, 0.6562, 0.8722, 0.6562, 0.8722, 0.6562, 0.911, 0.625, 0.911, 0.625, 0.8722, 0.625, 0.8722, 0.625, 0.911, 0.5938, 0.911, 0.5938, 0.8722, 0.5938, 0.8722, 0.5938, 0.911, 0.5625, 0.911, 0.5625, 0.8722, 0.5625, 0.8722, 0.5625, 0.911, 0.5312, 0.911, 0.5312, 0.8722, 0.5312, 0.8722, 0.5312, 0.911, 0.5, 0.911, 0.5, 0.8722, 0.5, 0.8722, 0.5, 0.911, 0.4688, 0.911, 0.4688, 0.8722, 0.4688, 0.8722, 0.4688, 0.911, 0.4375, 0.911, 0.4375, 0.8722, 0.4375, 0.8722, 0.4375, 0.911, 0.4062, 0.911, 0.4062, 0.8722, 0.4062, 0.8722, 0.4062, 0.911, 0.375, 0.911, 0.375, 0.8722, 0.375, 0.8722, 0.375, 0.911, 0.3438, 0.911, 0.3438, 0.8722, 0.3438, 0.8722, 0.3438, 0.911, 0.3125, 0.911, 0.3125, 0.8722, 0.3125, 0.8722, 0.3125, 0.911, 0.2812, 0.911, 0.2812, 0.8722, 0.2812, 0.8722, 0.2812, 0.911, 0.25, 0.911, 0.25, 0.8722, 0.25, 0.8722, 0.25, 0.911, 0.2188, 0.911, 0.2188, 0.8722, 0.2188, 0.8722, 0.2188, 0.911, 0.1875, 0.911, 0.1875, 0.8722, 0.1875, 0.8722, 0.1875, 0.911, 0.1562, 0.911, 0.1562, 0.8722, 0.1562, 0.8722, 0.1562, 0.911, 0.125, 0.911, 0.125, 0.8722, 0.125, 0.8722, 0.125, 0.911, 0.09375, 0.911, 0.09375, 0.8722, 0.09375, 0.8722, 0.09375, 0.911, 0.0625, 0.911, 0.0625, 0.8722, 0.0625, 0.8722, 0.0625, 0.911, 0.03125, 0.911, 0.03125, 0.8722, 1.0, 0.8722, 1.0, 0.911, 0.9688, 0.911, 0.9688, 0.8722, 0.9688, 0.8722, 0.9688, 0.911, 0.9375, 0.911, 0.9375, 0.8722, 0.2885, 0.4437, 0.25, 0.4475, 0.2115, 0.4437, 0.1744, 0.4325, 0.1403, 0.4142, 0.1103, 0.3897, 0.08577, 0.3597, 0.06752, 0.3256, 0.05628, 0.2885, 0.05248, 0.25, 0.05628, 0.2115, 0.06752, 0.1744, 0.08577, 0.1403, 0.1103, 0.1103, 0.1403, 0.08577, 0.1744, 0.06752, 0.2115, 0.05628, 0.25, 0.05248, 0.2885, 0.05628, 0.3256, 0.06752, 0.3597, 0.08577, 0.3897, 0.1103, 0.4142, 0.1403, 0.4325, 0.1744, 0.4437, 0.2115, 0.4475, 0.25, 0.4437, 0.2885, 0.4325, 0.3256, 0.4142, 0.3597, 0.3897, 0.3897, 0.3597, 0.4142, 0.3256, 0.4325, 0.374, 0.4356, 0.3354, 0.4562, 0.332, 0.4479, 0.369, 0.4281, 0.4078, 0.4078, 0.374, 0.4356, 0.369, 0.4281, 0.4015, 0.4015, 0.4356, 0.374, 0.4078, 0.4078, 0.4015, 0.4015, 0.4281, 0.369, 0.4562, 0.3354, 0.4356, 0.374, 0.4281, 0.369, 0.4479, 0.332, 0.4689, 0.2935, 0.4562, 0.3354, 0.4479, 0.332, 0.4601, 0.2918, 0.4732, 0.25, 0.4689, 0.2935, 0.4601, 0.2918, 0.4642, 0.25, 0.4689, 0.2065, 0.4732, 0.25, 0.4642, 0.25, 0.4601, 0.2082, 0.4562, 0.1646, 0.4689, 0.2065, 0.4601, 0.2082, 0.4479, 0.168, 0.4356, 0.126, 0.4562, 0.1646, 0.4479, 0.168, 0.4281, 0.131, 0.4078, 0.09216, 0.4356, 0.126, 0.4281, 0.131, 0.4015, 0.09855, 0.374, 0.0644, 0.4078, 0.09216, 0.4015, 0.09855, 0.369, 0.07191, 0.3354, 0.04377, 0.374, 0.0644, 0.369, 0.07191, 0.332, 0.05212, 0.2935, 0.03107, 0.3354, 0.04377, 0.332, 0.05212, 0.2918, 0.03993, 0.25, 0.02678, 0.2935, 0.03107, 0.2918, 0.03993, 0.25, 0.03582, 0.2065, 0.03107, 0.25, 0.02678, 0.25, 0.03582, 0.2082, 0.03993, 0.1646, 0.04377, 0.2065, 0.03107, 0.2082, 0.03993, 0.168, 0.05212, 0.126, 0.0644, 0.1646, 0.04377, 0.168, 0.05212, 0.131, 0.07191, 0.09216, 0.09216, 0.126, 0.0644, 0.131, 0.07191, 0.09855, 0.09855, 0.0644, 0.126, 0.09216, 0.09216, 0.09855, 0.09855, 0.07191, 0.131, 0.04377, 0.1646, 0.0644, 0.126, 0.07191, 0.131, 0.05212, 0.168, 0.03107, 0.2065, 0.04377, 0.1646, 0.05212, 0.168, 0.03993, 0.2082, 0.02678, 0.25, 0.03107, 0.2065, 0.03993, 0.2082, 0.03582, 0.25, 0.03107, 0.2935, 0.02678, 0.25, 0.03582, 0.25, 0.03993, 0.2918, 0.04377, 0.3354, 0.03107, 0.2935, 0.03993, 0.2918, 0.05212, 0.332, 0.0644, 0.374, 0.04377, 0.3354, 0.05212, 0.332, 0.07191, 0.369, 0.09216, 0.4078, 0.0644, 0.374, 0.07191, 0.369, 0.09855, 0.4015, 0.126, 0.4356, 0.09216, 0.4078, 0.09855, 0.4015, 0.131, 0.4281, 0.1646, 0.4562, 0.126, 0.4356, 0.131, 0.4281, 0.168, 0.4479, 0.2065, 0.4689, 0.1646, 0.4562, 0.168, 0.4479, 0.2082, 0.4601, 0.2935, 0.4689, 0.25, 0.4732, 0.25, 0.4642, 0.2918, 0.4601, 0.3354, 0.4562, 0.2935, 0.4689, 0.2918, 0.4601, 0.332, 0.4479, 0.25, 0.49, 0.2032, 0.4854, 0.2065, 0.4689, 0.25, 0.4732, 0.2032, 0.4854, 0.1582, 0.4717, 0.1646, 0.4562, 0.2065, 0.4689, 0.1582, 0.4717, 0.1167, 0.4496, 0.126, 0.4356, 0.1646, 0.4562, 0.1167, 0.4496, 0.08029, 0.4197, 0.09216, 0.4078, 0.126, 0.4356, 0.08029, 0.4197, 0.05045, 0.3833, 0.0644, 0.374, 0.09216, 0.4078, 0.05045, 0.3833, 0.02827, 0.3418, 0.04377, 0.3354, 0.0644, 0.374, 0.02827, 0.3418, 0.01461, 0.2968, 0.03107, 0.2935, 0.04377, 0.3354, 0.01461, 0.2968, 0.01, 0.25, 0.02678, 0.25, 0.03107, 0.2935, 0.01, 0.25, 0.01461, 0.2032, 0.03107, 0.2065, 0.02678, 0.25, 0.01461, 0.2032, 0.02827, 0.1582, 0.04377, 0.1646, 0.03107, 0.2065, 0.02827, 0.1582, 0.05045, 0.1167, 0.0644, 0.126, 0.04377, 0.1646, 0.05045, 0.1167, 0.08029, 0.08029, 0.09216, 0.09216, 0.0644, 0.126, 0.08029, 0.08029, 0.1167, 0.05045, 0.126, 0.0644, 0.09216, 0.09216, 0.1167, 0.05045, 0.1582, 0.02827, 0.1646, 0.04377, 0.126, 0.0644, 0.1582, 0.02827, 0.2032, 0.01461, 0.2065, 0.03107, 0.1646, 0.04377, 0.2032, 0.01461, 0.25, 0.01, 0.25, 0.02678, 0.2065, 0.03107, 0.25, 0.01, 0.2968, 0.01461, 0.2935, 0.03107, 0.25, 0.02678, 0.2968, 0.01461, 0.3418, 0.02827, 0.3354, 0.04377, 0.2935, 0.03107, 0.3418, 0.02827, 0.3833, 0.05045, 0.374, 0.0644, 0.3354, 0.04377, 0.3833, 0.05045, 0.4197, 0.08029, 0.4078, 0.09216, 0.374, 0.0644, 0.4197, 0.08029, 0.4496, 0.1167, 0.4356, 0.126, 0.4078, 0.09216, 0.4496, 0.1167, 0.4717, 0.1582, 0.4562, 0.1646, 0.4356, 0.126, 0.4717, 0.1582, 0.4854, 0.2032, 0.4689, 0.2065, 0.4562, 0.1646, 0.4854, 0.2032, 0.49, 0.25, 0.4732, 0.25, 0.4689, 0.2065, 0.49, 0.25, 0.4854, 0.2968, 0.4689, 0.2935, 0.4732, 0.25, 0.4854, 0.2968, 0.4717, 0.3418, 0.4562, 0.3354, 0.4689, 0.2935, 0.4717, 0.3418, 0.4496, 0.3833, 0.4356, 0.374, 0.4562, 0.3354, 0.4496, 0.3833, 0.4197, 0.4197, 0.4078, 0.4078, 0.4356, 0.374, 0.4197, 0.4197, 0.3833, 0.4496, 0.374, 0.4356, 0.4078, 0.4078, 0.3833, 0.4496, 0.3418, 0.4717, 0.3354, 0.4562, 0.374, 0.4356, 0.3418, 0.4717, 0.2968, 0.4854, 0.2935, 0.4689, 0.3354, 0.4562, 0.2968, 0.4854, 0.25, 0.49, 0.25, 0.4732, 0.2935, 0.4689, 0.25, 0.4475, 0.2885, 0.4437, 0.2918, 0.4601, 0.25, 0.4642, 0.2885, 0.4437, 0.3256, 0.4325, 0.332, 0.4479, 0.2918, 0.4601, 0.3256, 0.4325, 0.3597, 0.4142, 0.369, 0.4281, 0.332, 0.4479, 0.3597, 0.4142, 0.3897, 0.3897, 0.4015, 0.4015, 0.369, 0.4281, 0.3897, 0.3897, 0.4142, 0.3597, 0.4281, 0.369, 0.4015, 0.4015, 0.4142, 0.3597, 0.4325, 0.3256, 0.4479, 0.332, 0.4281, 0.369, 0.4325, 0.3256, 0.4437, 0.2885, 0.4601, 0.2918, 0.4479, 0.332, 0.4437, 0.2885, 0.4475, 0.25, 0.4642, 0.25, 0.4601, 0.2918, 0.4475, 0.25, 0.4437, 0.2115, 0.4601, 0.2082, 0.4642, 0.25, 0.4437, 0.2115, 0.4325, 0.1744, 0.4479, 0.168, 0.4601, 0.2082, 0.4325, 0.1744, 0.4142, 0.1403, 0.4281, 0.131, 0.4479, 0.168, 0.4142, 0.1403, 0.3897, 0.1103, 0.4015, 0.09855, 0.4281, 0.131, 0.3897, 0.1103, 0.3597, 0.08577, 0.369, 0.07191, 0.4015, 0.09855, 0.3597, 0.08577, 0.3256, 0.06752, 0.332, 0.05212, 0.369, 0.07191, 0.3256, 0.06752, 0.2885, 0.05628, 0.2918, 0.03993, 0.332, 0.05212, 0.2885, 0.05628, 0.25, 0.05248, 0.25, 0.03582, 0.2918, 0.03993, 0.25, 0.05248, 0.2115, 0.05628, 0.2082, 0.03993, 0.25, 0.03582, 0.2115, 0.05628, 0.1744, 0.06752, 0.168, 0.05212, 0.2082, 0.03993, 0.1744, 0.06752, 0.1403, 0.08577, 0.131, 0.07191, 0.168, 0.05212, 0.1403, 0.08577, 0.1103, 0.1103, 0.09855, 0.09855, 0.131, 0.07191, 0.1103, 0.1103, 0.08577, 0.1403, 0.07191, 0.131, 0.09855, 0.09855, 0.08577, 0.1403, 0.06752, 0.1744, 0.05212, 0.168, 0.07191, 0.131, 0.06752, 0.1744, 0.05628, 0.2115, 0.03993, 0.2082, 0.05212, 0.168, 0.05628, 0.2115, 0.05248, 0.25, 0.03582, 0.25, 0.03993, 0.2082, 0.05248, 0.25, 0.05628, 0.2885, 0.03993, 0.2918, 0.03582, 0.25, 0.05628, 0.2885, 0.06752, 0.3256, 0.05212, 0.332, 0.03993, 0.2918, 0.06752, 0.3256, 0.08577, 0.3597, 0.07191, 0.369, 0.05212, 0.332, 0.08577, 0.3597, 0.1103, 0.3897, 0.09855, 0.4015, 0.07191, 0.369, 0.1103, 0.3897, 0.1403, 0.4142, 0.131, 0.4281, 0.09855, 0.4015, 0.1403, 0.4142, 0.1744, 0.4325, 0.168, 0.4479, 0.131, 0.4281, 0.1744, 0.4325, 0.2115, 0.4437, 0.2082, 0.4601, 0.168, 0.4479, 0.2115, 0.4437, 0.25, 0.4475, 0.25, 0.4642, 0.2082, 0.4601, 0.25, 0.4732, 0.2065, 0.4689, 0.2082, 0.4601, 0.25, 0.4642])
me_cylinder_001.materials.append(mat_material_001)
me_cylinder_001.materials.append(mat_material_002)
me_cylinder_001.materials.append(mat_material_003)
me_cylinder_001.update()

# ---- objects
ob_light = bpy.data.objects.new('Light', light_light)
ob_camera = bpy.data.objects.new('Camera', cam_camera)
ob_cylinder = bpy.data.objects.new('Cylinder', me_cylinder)
ob_cylinder_001 = bpy.data.objects.new('Cylinder.001', me_cylinder_001)

# ---- transforms, parenting, visibility, modifiers, constraints
ob_light.location = (4.076, 1.005, 5.904)
ob_light.rotation_euler = (0.6503, 0.05522, 1.866)
ob_light.lock_rotations_4d = False
ob_light.empty_display_type = 'ARROWS'
ob_light.color = (0.0, 0.0, 0.0, 0.0)
ob_light.lineart.crease_threshold = 0.0
ob_camera.location = (7.359, -6.926, 4.958)
ob_camera.rotation_euler = (1.109, 0.0, 0.8149)
ob_camera.lock_rotations_4d = False
ob_camera.empty_display_type = 'ARROWS'
ob_camera.color = (0.0, 0.0, 0.0, 0.0)
ob_camera.display_type = 'WIRE'
ob_camera.lineart.crease_threshold = 0.0
ob_cylinder.location = (0.0, 0.0, 0.3586)
_m = ob_cylinder.modifiers.new('Subdivision', 'SUBSURF')
_m.levels = 3
_m.render_levels = 3
ob_cylinder_001.location = (0.0, 0.0, 0.3586)
_m = ob_cylinder_001.modifiers.new('Subdivision', 'SUBSURF')
_m.levels = 3
_m.render_levels = 3

# ---- collection membership
col_collection.objects.link(ob_light)
col_collection.objects.link(ob_camera)
col_collection.objects.link(ob_cylinder)
col_collection.objects.link(ob_cylinder_001)

# ---- scene / render settings (as saved in the file)
scene.camera = ob_camera
scene.frame_start = 1; scene.frame_end = 250; scene.frame_set(31)
scene.render.engine = 'BLENDER_EEVEE_NEXT'
scene.cycles.sampling_pattern = 'TABULATED_SOBOL'
scene.eevee.ray_tracing_options.trace_max_roughness = 0.0
bpy.context.view_layer.update()
